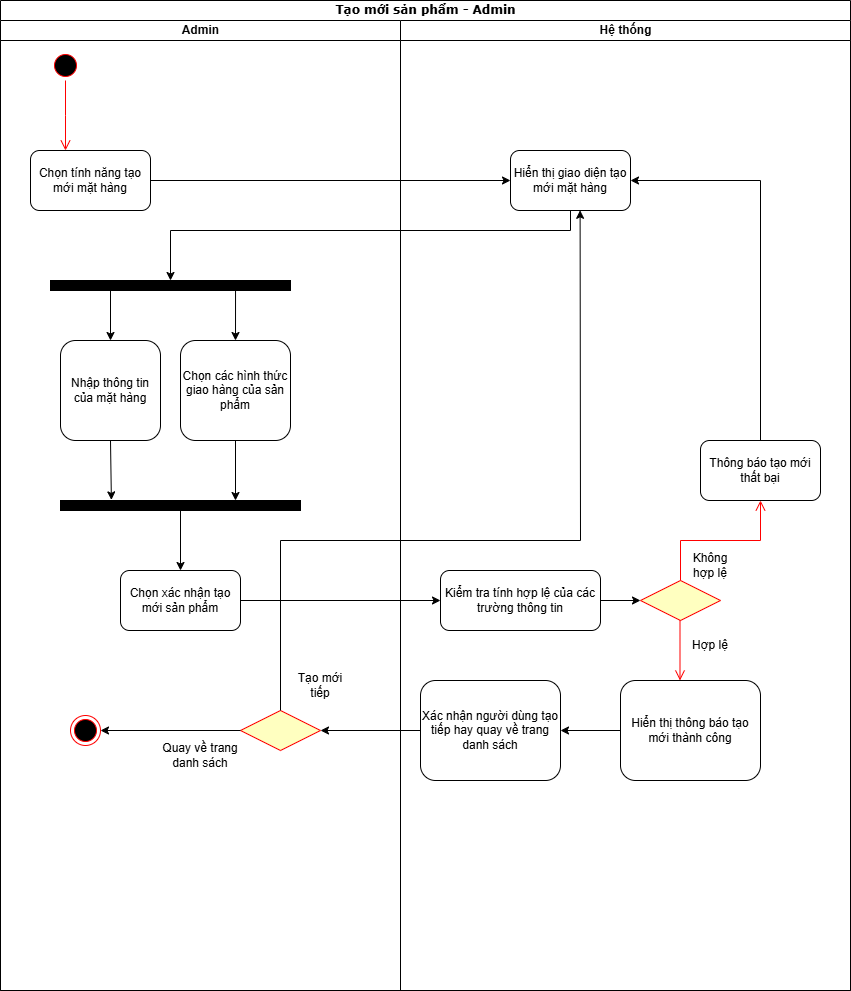

The diagram above was exported from draw.io. Its source (the exported page's mxGraphModel, read from the mxfile embedded in the PNG):
<mxGraphModel dx="1044" dy="562" grid="1" gridSize="10" guides="1" tooltips="1" connect="1" arrows="1" fold="1" page="1" pageScale="1" pageWidth="850" pageHeight="1100" background="none" math="0" shadow="0">
  <root>
    <mxCell id="0" />
    <mxCell id="1" parent="0" />
    <mxCell id="1c1d494c118603dd-1" value="Tạo mới sản phẩm - Admin" style="swimlane;html=1;childLayout=stackLayout;startSize=20;rounded=0;shadow=0;comic=0;labelBackgroundColor=none;strokeWidth=1;fontFamily=Verdana;fontSize=12;align=center;" parent="1" vertex="1">
      <mxGeometry x="40" y="20" width="850" height="990" as="geometry" />
    </mxCell>
    <mxCell id="1c1d494c118603dd-2" value="Admin" style="swimlane;html=1;startSize=20;" parent="1c1d494c118603dd-1" vertex="1">
      <mxGeometry y="20" width="400" height="970" as="geometry" />
    </mxCell>
    <mxCell id="lcyH3XUa0si41zKMSYct-1" value="" style="ellipse;html=1;shape=startState;fillColor=#000000;strokeColor=#ff0000;" vertex="1" parent="1c1d494c118603dd-2">
      <mxGeometry x="50" y="30" width="30" height="30" as="geometry" />
    </mxCell>
    <mxCell id="lcyH3XUa0si41zKMSYct-2" value="" style="edgeStyle=orthogonalEdgeStyle;html=1;verticalAlign=bottom;endArrow=open;endSize=8;strokeColor=#ff0000;rounded=0;" edge="1" source="lcyH3XUa0si41zKMSYct-1" parent="1c1d494c118603dd-2">
      <mxGeometry relative="1" as="geometry">
        <mxPoint x="65" y="130" as="targetPoint" />
      </mxGeometry>
    </mxCell>
    <mxCell id="lcyH3XUa0si41zKMSYct-3" value="Chọn tính năng tạo mới mặt hàng" style="rounded=1;whiteSpace=wrap;html=1;" vertex="1" parent="1c1d494c118603dd-2">
      <mxGeometry x="30" y="130" width="120" height="60" as="geometry" />
    </mxCell>
    <mxCell id="lcyH3XUa0si41zKMSYct-15" value="Nhập thông tin của mặt hàng" style="rounded=1;whiteSpace=wrap;html=1;" vertex="1" parent="1c1d494c118603dd-2">
      <mxGeometry x="60" y="320" width="100" height="100" as="geometry" />
    </mxCell>
    <mxCell id="lcyH3XUa0si41zKMSYct-16" value="Chọn các hình thức giao hàng của sản phẩm" style="rounded=1;whiteSpace=wrap;html=1;" vertex="1" parent="1c1d494c118603dd-2">
      <mxGeometry x="180" y="320" width="110" height="100" as="geometry" />
    </mxCell>
    <mxCell id="lcyH3XUa0si41zKMSYct-17" value="" style="whiteSpace=wrap;html=1;rounded=0;shadow=0;comic=0;labelBackgroundColor=none;strokeWidth=1;fillColor=#000000;fontFamily=Verdana;fontSize=12;align=center;rotation=0;" vertex="1" parent="1c1d494c118603dd-2">
      <mxGeometry x="60" y="480" width="240" height="10" as="geometry" />
    </mxCell>
    <mxCell id="lcyH3XUa0si41zKMSYct-20" value="" style="endArrow=classic;html=1;rounded=0;exitX=0.5;exitY=1;exitDx=0;exitDy=0;entryX=0.212;entryY=-0.06;entryDx=0;entryDy=0;entryPerimeter=0;" edge="1" parent="1c1d494c118603dd-2" source="lcyH3XUa0si41zKMSYct-15" target="lcyH3XUa0si41zKMSYct-17">
      <mxGeometry width="50" height="50" relative="1" as="geometry">
        <mxPoint x="250" y="380" as="sourcePoint" />
        <mxPoint x="300" y="330" as="targetPoint" />
      </mxGeometry>
    </mxCell>
    <mxCell id="lcyH3XUa0si41zKMSYct-22" value="" style="endArrow=classic;html=1;rounded=0;exitX=0.5;exitY=1;exitDx=0;exitDy=0;" edge="1" parent="1c1d494c118603dd-2" source="lcyH3XUa0si41zKMSYct-16">
      <mxGeometry width="50" height="50" relative="1" as="geometry">
        <mxPoint x="250" y="380" as="sourcePoint" />
        <mxPoint x="235" y="480" as="targetPoint" />
      </mxGeometry>
    </mxCell>
    <mxCell id="lcyH3XUa0si41zKMSYct-23" value="Chọn xác nhận tạo mới sản phẩm" style="rounded=1;whiteSpace=wrap;html=1;" vertex="1" parent="1c1d494c118603dd-2">
      <mxGeometry x="120" y="550" width="120" height="60" as="geometry" />
    </mxCell>
    <mxCell id="lcyH3XUa0si41zKMSYct-24" value="" style="endArrow=classic;html=1;rounded=0;exitX=0.5;exitY=1;exitDx=0;exitDy=0;entryX=0.5;entryY=0;entryDx=0;entryDy=0;" edge="1" parent="1c1d494c118603dd-2" source="lcyH3XUa0si41zKMSYct-17" target="lcyH3XUa0si41zKMSYct-23">
      <mxGeometry width="50" height="50" relative="1" as="geometry">
        <mxPoint x="250" y="380" as="sourcePoint" />
        <mxPoint x="300" y="330" as="targetPoint" />
      </mxGeometry>
    </mxCell>
    <mxCell id="lcyH3XUa0si41zKMSYct-42" value="" style="rhombus;whiteSpace=wrap;html=1;fontColor=#000000;fillColor=#ffffc0;strokeColor=#ff0000;" vertex="1" parent="1c1d494c118603dd-2">
      <mxGeometry x="240" y="690" width="80" height="40" as="geometry" />
    </mxCell>
    <mxCell id="lcyH3XUa0si41zKMSYct-46" value="" style="ellipse;html=1;shape=endState;fillColor=#000000;strokeColor=#ff0000;" vertex="1" parent="1c1d494c118603dd-2">
      <mxGeometry x="70" y="695" width="30" height="30" as="geometry" />
    </mxCell>
    <mxCell id="lcyH3XUa0si41zKMSYct-44" value="" style="endArrow=classic;html=1;rounded=0;exitX=0;exitY=0.5;exitDx=0;exitDy=0;" edge="1" parent="1c1d494c118603dd-2" source="lcyH3XUa0si41zKMSYct-42" target="lcyH3XUa0si41zKMSYct-46">
      <mxGeometry width="50" height="50" relative="1" as="geometry">
        <mxPoint x="500" y="680" as="sourcePoint" />
        <mxPoint x="140" y="710" as="targetPoint" />
      </mxGeometry>
    </mxCell>
    <mxCell id="lcyH3XUa0si41zKMSYct-80" value="Tạo mới tiếp" style="text;html=1;align=center;verticalAlign=middle;whiteSpace=wrap;rounded=0;" vertex="1" parent="1c1d494c118603dd-2">
      <mxGeometry x="290" y="650" width="60" height="30" as="geometry" />
    </mxCell>
    <mxCell id="lcyH3XUa0si41zKMSYct-81" value="Quay về trang danh sách" style="text;html=1;align=center;verticalAlign=middle;whiteSpace=wrap;rounded=0;" vertex="1" parent="1c1d494c118603dd-2">
      <mxGeometry x="155" y="720" width="90" height="30" as="geometry" />
    </mxCell>
    <mxCell id="1c1d494c118603dd-3" value="Hệ thống" style="swimlane;html=1;startSize=20;" parent="1c1d494c118603dd-1" vertex="1">
      <mxGeometry x="400" y="20" width="450" height="970" as="geometry" />
    </mxCell>
    <mxCell id="lcyH3XUa0si41zKMSYct-4" value="" style="endArrow=classic;html=1;rounded=0;exitX=1;exitY=0.5;exitDx=0;exitDy=0;" edge="1" parent="1c1d494c118603dd-3" source="lcyH3XUa0si41zKMSYct-3">
      <mxGeometry width="50" height="50" relative="1" as="geometry">
        <mxPoint x="90" y="290" as="sourcePoint" />
        <mxPoint x="110" y="160" as="targetPoint" />
      </mxGeometry>
    </mxCell>
    <mxCell id="lcyH3XUa0si41zKMSYct-5" value="Hiển thị giao diện tạo mới mặt hàng" style="rounded=1;whiteSpace=wrap;html=1;" vertex="1" parent="1c1d494c118603dd-3">
      <mxGeometry x="110" y="130" width="120" height="60" as="geometry" />
    </mxCell>
    <mxCell id="lcyH3XUa0si41zKMSYct-27" value="Kiểm tra tính hợp lệ của các trường thông tin" style="rounded=1;whiteSpace=wrap;html=1;" vertex="1" parent="1c1d494c118603dd-3">
      <mxGeometry x="40" y="550" width="160" height="60" as="geometry" />
    </mxCell>
    <mxCell id="lcyH3XUa0si41zKMSYct-28" value="" style="endArrow=classic;html=1;rounded=0;exitX=1;exitY=0.5;exitDx=0;exitDy=0;" edge="1" parent="1c1d494c118603dd-3" source="lcyH3XUa0si41zKMSYct-27">
      <mxGeometry width="50" height="50" relative="1" as="geometry">
        <mxPoint x="100" y="580" as="sourcePoint" />
        <mxPoint x="240" y="580" as="targetPoint" />
      </mxGeometry>
    </mxCell>
    <mxCell id="lcyH3XUa0si41zKMSYct-30" value="" style="rhombus;whiteSpace=wrap;html=1;fontColor=#000000;fillColor=#ffffc0;strokeColor=#ff0000;" vertex="1" parent="1c1d494c118603dd-3">
      <mxGeometry x="240" y="560" width="80" height="40" as="geometry" />
    </mxCell>
    <mxCell id="lcyH3XUa0si41zKMSYct-31" value="" style="edgeStyle=orthogonalEdgeStyle;html=1;align=left;verticalAlign=bottom;endArrow=open;endSize=8;strokeColor=#ff0000;rounded=0;entryX=0.5;entryY=1;entryDx=0;entryDy=0;" edge="1" source="lcyH3XUa0si41zKMSYct-30" parent="1c1d494c118603dd-3" target="lcyH3XUa0si41zKMSYct-34">
      <mxGeometry x="-1" relative="1" as="geometry">
        <mxPoint x="350" y="480" as="targetPoint" />
        <Array as="points">
          <mxPoint x="280" y="520" />
          <mxPoint x="360" y="520" />
        </Array>
      </mxGeometry>
    </mxCell>
    <mxCell id="lcyH3XUa0si41zKMSYct-32" value="" style="edgeStyle=orthogonalEdgeStyle;html=1;align=left;verticalAlign=top;endArrow=open;endSize=8;strokeColor=#ff0000;rounded=0;" edge="1" parent="1c1d494c118603dd-3">
      <mxGeometry x="-1" relative="1" as="geometry">
        <mxPoint x="279.5" y="660" as="targetPoint" />
        <mxPoint x="279.5" y="600" as="sourcePoint" />
      </mxGeometry>
    </mxCell>
    <mxCell id="lcyH3XUa0si41zKMSYct-34" value="Thông báo tạo mới thất bại" style="rounded=1;whiteSpace=wrap;html=1;" vertex="1" parent="1c1d494c118603dd-3">
      <mxGeometry x="300" y="420" width="120" height="60" as="geometry" />
    </mxCell>
    <mxCell id="lcyH3XUa0si41zKMSYct-35" value="" style="endArrow=classic;html=1;rounded=0;exitX=0.5;exitY=0;exitDx=0;exitDy=0;entryX=1;entryY=0.5;entryDx=0;entryDy=0;" edge="1" parent="1c1d494c118603dd-3" source="lcyH3XUa0si41zKMSYct-34" target="lcyH3XUa0si41zKMSYct-5">
      <mxGeometry width="50" height="50" relative="1" as="geometry">
        <mxPoint x="100" y="380" as="sourcePoint" />
        <mxPoint x="150" y="330" as="targetPoint" />
        <Array as="points">
          <mxPoint x="360" y="160" />
        </Array>
      </mxGeometry>
    </mxCell>
    <mxCell id="lcyH3XUa0si41zKMSYct-37" value="Không hợp lệ" style="text;html=1;align=center;verticalAlign=middle;whiteSpace=wrap;rounded=0;" vertex="1" parent="1c1d494c118603dd-3">
      <mxGeometry x="280" y="530" width="60" height="30" as="geometry" />
    </mxCell>
    <mxCell id="lcyH3XUa0si41zKMSYct-38" value="Hiển thị thông báo tạo mới thành công" style="rounded=1;whiteSpace=wrap;html=1;" vertex="1" parent="1c1d494c118603dd-3">
      <mxGeometry x="220" y="660" width="140" height="100" as="geometry" />
    </mxCell>
    <mxCell id="lcyH3XUa0si41zKMSYct-40" value="Xác nhận người dùng tạo tiếp hay quay về trang danh sách" style="rounded=1;whiteSpace=wrap;html=1;" vertex="1" parent="1c1d494c118603dd-3">
      <mxGeometry x="20" y="660" width="140" height="100" as="geometry" />
    </mxCell>
    <mxCell id="lcyH3XUa0si41zKMSYct-39" value="" style="endArrow=classic;html=1;rounded=0;exitX=0;exitY=0.5;exitDx=0;exitDy=0;" edge="1" parent="1c1d494c118603dd-3" source="lcyH3XUa0si41zKMSYct-38" target="lcyH3XUa0si41zKMSYct-40">
      <mxGeometry width="50" height="50" relative="1" as="geometry">
        <mxPoint x="100" y="680" as="sourcePoint" />
        <mxPoint x="150" y="710" as="targetPoint" />
      </mxGeometry>
    </mxCell>
    <mxCell id="lcyH3XUa0si41zKMSYct-79" value="Hợp lệ" style="text;html=1;align=center;verticalAlign=middle;whiteSpace=wrap;rounded=0;" vertex="1" parent="1c1d494c118603dd-3">
      <mxGeometry x="280" y="610" width="60" height="30" as="geometry" />
    </mxCell>
    <mxCell id="lcyH3XUa0si41zKMSYct-41" value="" style="endArrow=classic;html=1;rounded=0;exitX=0;exitY=0.5;exitDx=0;exitDy=0;" edge="1" parent="1c1d494c118603dd-1" source="lcyH3XUa0si41zKMSYct-40" target="lcyH3XUa0si41zKMSYct-42">
      <mxGeometry width="50" height="50" relative="1" as="geometry">
        <mxPoint x="500" y="700" as="sourcePoint" />
        <mxPoint x="320" y="730" as="targetPoint" />
      </mxGeometry>
    </mxCell>
    <mxCell id="lcyH3XUa0si41zKMSYct-47" value="" style="endArrow=classic;html=1;rounded=0;exitX=0.5;exitY=0;exitDx=0;exitDy=0;entryX=0.58;entryY=0.997;entryDx=0;entryDy=0;entryPerimeter=0;" edge="1" parent="1c1d494c118603dd-1" source="lcyH3XUa0si41zKMSYct-42" target="lcyH3XUa0si41zKMSYct-5">
      <mxGeometry width="50" height="50" relative="1" as="geometry">
        <mxPoint x="500" y="700" as="sourcePoint" />
        <mxPoint x="550" y="650" as="targetPoint" />
        <Array as="points">
          <mxPoint x="280" y="540" />
          <mxPoint x="580" y="540" />
        </Array>
      </mxGeometry>
    </mxCell>
    <mxCell id="lcyH3XUa0si41zKMSYct-10" value="" style="whiteSpace=wrap;html=1;rounded=0;shadow=0;comic=0;labelBackgroundColor=none;strokeWidth=1;fillColor=#000000;fontFamily=Verdana;fontSize=12;align=center;rotation=0;" vertex="1" parent="1">
      <mxGeometry x="90" y="300" width="240" height="10" as="geometry" />
    </mxCell>
    <mxCell id="lcyH3XUa0si41zKMSYct-7" value="" style="endArrow=classic;html=1;rounded=0;exitX=0.5;exitY=1;exitDx=0;exitDy=0;entryX=0.5;entryY=0;entryDx=0;entryDy=0;" edge="1" parent="1" source="lcyH3XUa0si41zKMSYct-5" target="lcyH3XUa0si41zKMSYct-10">
      <mxGeometry width="50" height="50" relative="1" as="geometry">
        <mxPoint x="280" y="320" as="sourcePoint" />
        <mxPoint x="130" y="280" as="targetPoint" />
        <Array as="points">
          <mxPoint x="610" y="250" />
          <mxPoint x="210" y="250" />
        </Array>
      </mxGeometry>
    </mxCell>
    <mxCell id="lcyH3XUa0si41zKMSYct-13" value="" style="endArrow=classic;html=1;rounded=0;exitX=0.25;exitY=1;exitDx=0;exitDy=0;entryX=0.5;entryY=0;entryDx=0;entryDy=0;" edge="1" parent="1" source="lcyH3XUa0si41zKMSYct-10" target="lcyH3XUa0si41zKMSYct-15">
      <mxGeometry width="50" height="50" relative="1" as="geometry">
        <mxPoint x="290" y="320" as="sourcePoint" />
        <mxPoint x="137" y="360" as="targetPoint" />
      </mxGeometry>
    </mxCell>
    <mxCell id="lcyH3XUa0si41zKMSYct-14" value="" style="endArrow=classic;html=1;rounded=0;exitX=0.771;exitY=1;exitDx=0;exitDy=0;entryX=0.5;entryY=0;entryDx=0;entryDy=0;exitPerimeter=0;" edge="1" parent="1" source="lcyH3XUa0si41zKMSYct-10" target="lcyH3XUa0si41zKMSYct-16">
      <mxGeometry width="50" height="50" relative="1" as="geometry">
        <mxPoint x="290" y="320" as="sourcePoint" />
        <mxPoint x="210" y="360" as="targetPoint" />
      </mxGeometry>
    </mxCell>
    <mxCell id="lcyH3XUa0si41zKMSYct-25" value="" style="endArrow=classic;html=1;rounded=0;exitX=1;exitY=0.5;exitDx=0;exitDy=0;" edge="1" parent="1" source="lcyH3XUa0si41zKMSYct-23">
      <mxGeometry width="50" height="50" relative="1" as="geometry">
        <mxPoint x="290" y="520" as="sourcePoint" />
        <mxPoint x="480" y="620" as="targetPoint" />
      </mxGeometry>
    </mxCell>
  </root>
</mxGraphModel>